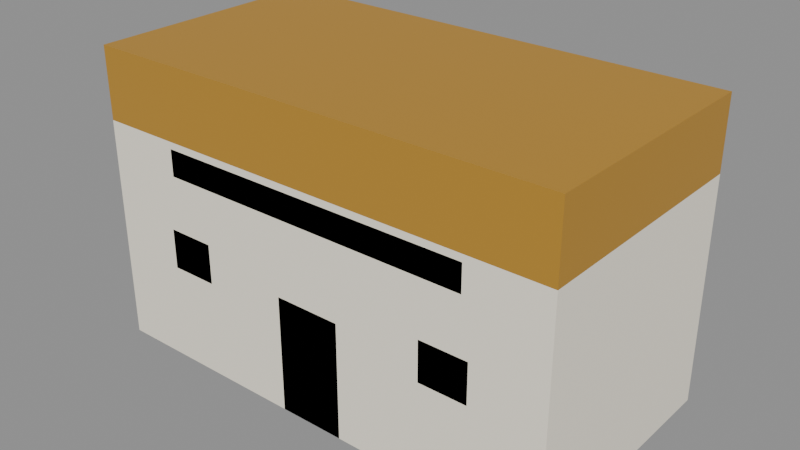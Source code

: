 # Source: gedung_bank.blend  (saved by Blender 5.3.31; exported with 4.5.12 LTS)
import bpy
from mathutils import Matrix  # noqa: F401  (used for matrix-valued properties, if any)

bpy.ops.wm.read_factory_settings(use_empty=True)
scene = bpy.context.scene
scene.name = 'Scene'

# ---- images (referenced by path relative to the original .blend; pixels are not part of the script)
import os
ASSET_DIR = os.environ.get("B2B_ASSET_DIR", "")  # directory of the original .blend (textures are referenced by path, not embedded)
HERE = os.path.dirname(os.path.abspath(__file__))  # packed textures are extracted next to this script under _unpacked/

def load_image(name, relpath, width, height, colorspace="sRGB"):
    """Load a texture the original file referenced (path relative to the .blend, or extracted next to this script)."""
    p = next((c for c in (os.path.join(HERE, relpath), os.path.join(ASSET_DIR, relpath)) if relpath and os.path.exists(c)), "")
    if p:
        img = bpy.data.images.load(p, check_existing=True)
        img.name = name
    else:  # same state as the original file: an image datablock whose file is absent (Cycles renders it pink)
        img = bpy.data.images.new(name, width, height)
        img.source = "FILE"
        img.filepath = "//" + (relpath or name)
    img.colorspace_settings.name = colorspace
    return img
img_palet_gedung_bank = load_image('palet_gedung_bank', '_unpacked/palet_gedung_bank.d19cd98f.png', 16, 4, 'sRGB')

# ---- materials (node trees are filled in below, after node groups)
mat_palet_gedung_bank = bpy.data.materials.new('palet_gedung_bank')

# ---- material node trees
mat_palet_gedung_bank.use_nodes = True; mat_palet_gedung_bank.node_tree.nodes.clear()
_N = mat_palet_gedung_bank.node_tree.nodes; _L = mat_palet_gedung_bank.node_tree.links
n0 = _N.new('ShaderNodeBsdfPrincipled'); n0.name = 'Principled BSDF'; n0.location = (-200, 100)
n0.inputs[10].default_value = 0.005
n1 = _N.new('ShaderNodeOutputMaterial'); n1.name = 'Material Output'; n1.location = (200, 100)
n2 = _N.new('ShaderNodeTexImage'); n2.name = 'Image Texture'; n2.location = (0, 0)
n2.image = img_palet_gedung_bank
n2.interpolation = 'Closest'
_L.new(n0.outputs[0], n1.inputs[0])
_L.new(n2.outputs[0], n0.inputs[0])
n1.is_active_output = True

# ---- meshes
me_gedung_bank = bpy.data.meshes.new('gedung_bank')
me_gedung_bank.from_pydata([(-4.5, -2.3, 0.0), (-4.5, -2.3, 4.256), (-4.5, 2.3, 0.0), (-4.5, 2.3, 4.256), (4.5, -2.3, 0.0), (4.5, -2.3, 4.256), (4.5, 2.3, 0.0), (4.5, 2.3, 4.256), (-4.5, -2.3, 4.256), (-4.5, -2.3, 5.6), (-4.5, 2.3, 4.256), (-4.5, 2.3, 5.6), (4.5, -2.3, 4.256), (4.5, -2.3, 5.6), (4.5, 2.3, 4.256), (4.5, 2.3, 5.6), (-0.625, -2.3, 0.0), (-0.625, -2.3, 2.2), (-0.625, -2.255, 0.0), (-0.625, -2.255, 2.2), (0.625, -2.3, 0.0), (0.625, -2.3, 2.2), (0.625, -2.255, 0.0), (0.625, -2.255, 2.2), (-3.15, -2.3, 1.838), (-3.15, -2.3, 2.588), (-3.15, -2.265, 1.838), (-3.15, -2.265, 2.588), (-2.25, -2.3, 1.838), (-2.25, -2.3, 2.588), (-2.25, -2.265, 1.838), (-2.25, -2.265, 2.588), (2.25, -2.3, 1.838), (2.25, -2.3, 2.588), (2.25, -2.265, 1.838), (2.25, -2.265, 2.588), (3.15, -2.3, 1.838), (3.15, -2.3, 2.588), (3.15, -2.265, 1.838), (3.15, -2.265, 2.588), (-3.0, -2.3, 3.626), (-3.0, -2.3, 4.126), (-3.0, -2.23, 3.626), (-3.0, -2.23, 4.126), (3.0, -2.3, 3.626), (3.0, -2.3, 4.126), (3.0, -2.23, 3.626), (3.0, -2.23, 4.126)], [], [(0, 1, 3, 2), (2, 3, 7, 6), (6, 7, 5, 4), (4, 5, 1, 0), (2, 6, 4, 0), (7, 3, 1, 5), (8, 9, 11, 10), (10, 11, 15, 14), (14, 15, 13, 12), (12, 13, 9, 8), (10, 14, 12, 8), (15, 11, 9, 13), (16, 17, 19, 18), (18, 19, 23, 22), (22, 23, 21, 20), (20, 21, 17, 16), (18, 22, 20, 16), (23, 19, 17, 21), (24, 25, 27, 26), (26, 27, 31, 30), (30, 31, 29, 28), (28, 29, 25, 24), (26, 30, 28, 24), (31, 27, 25, 29), (32, 33, 35, 34), (34, 35, 39, 38), (38, 39, 37, 36), (36, 37, 33, 32), (34, 38, 36, 32), (39, 35, 33, 37), (40, 41, 43, 42), (42, 43, 47, 46), (46, 47, 45, 44), (44, 45, 41, 40), (42, 46, 44, 40), (47, 43, 41, 45)])
_uv = me_gedung_bank.uv_layers.new(name='UVMap')
_uv.uv.foreach_set('vector', [0.125, 0.5, 0.125, 0.5, 0.125, 0.5, 0.125, 0.5, 0.125, 0.5, 0.125, 0.5, 0.125, 0.5, 0.125, 0.5, 0.125, 0.5, 0.125, 0.5, 0.125, 0.5, 0.125, 0.5, 0.125, 0.5, 0.125, 0.5, 0.125, 0.5, 0.125, 0.5, 0.125, 0.5, 0.125, 0.5, 0.125, 0.5, 0.125, 0.5, 0.125, 0.5, 0.125, 0.5, 0.125, 0.5, 0.125, 0.5, 0.375, 0.5, 0.375, 0.5, 0.375, 0.5, 0.375, 0.5, 0.375, 0.5, 0.375, 0.5, 0.375, 0.5, 0.375, 0.5, 0.375, 0.5, 0.375, 0.5, 0.375, 0.5, 0.375, 0.5, 0.375, 0.5, 0.375, 0.5, 0.375, 0.5, 0.375, 0.5, 0.375, 0.5, 0.375, 0.5, 0.375, 0.5, 0.375, 0.5, 0.375, 0.5, 0.375, 0.5, 0.375, 0.5, 0.375, 0.5, 0.625, 0.5, 0.625, 0.5, 0.625, 0.5, 0.625, 0.5, 0.625, 0.5, 0.625, 0.5, 0.625, 0.5, 0.625, 0.5, 0.625, 0.5, 0.625, 0.5, 0.625, 0.5, 0.625, 0.5, 0.625, 0.5, 0.625, 0.5, 0.625, 0.5, 0.625, 0.5, 0.625, 0.5, 0.625, 0.5, 0.625, 0.5, 0.625, 0.5, 0.625, 0.5, 0.625, 0.5, 0.625, 0.5, 0.625, 0.5, 0.875, 0.5, 0.875, 0.5, 0.875, 0.5, 0.875, 0.5, 0.875, 0.5, 0.875, 0.5, 0.875, 0.5, 0.875, 0.5, 0.875, 0.5, 0.875, 0.5, 0.875, 0.5, 0.875, 0.5, 0.875, 0.5, 0.875, 0.5, 0.875, 0.5, 0.875, 0.5, 0.875, 0.5, 0.875, 0.5, 0.875, 0.5, 0.875, 0.5, 0.875, 0.5, 0.875, 0.5, 0.875, 0.5, 0.875, 0.5, 0.875, 0.5, 0.875, 0.5, 0.875, 0.5, 0.875, 0.5, 0.875, 0.5, 0.875, 0.5, 0.875, 0.5, 0.875, 0.5, 0.875, 0.5, 0.875, 0.5, 0.875, 0.5, 0.875, 0.5, 0.875, 0.5, 0.875, 0.5, 0.875, 0.5, 0.875, 0.5, 0.875, 0.5, 0.875, 0.5, 0.875, 0.5, 0.875, 0.5, 0.875, 0.5, 0.875, 0.5, 0.875, 0.5, 0.875, 0.5, 0.875, 0.5, 0.875, 0.5, 0.875, 0.5, 0.875, 0.5, 0.875, 0.5, 0.875, 0.5, 0.875, 0.5, 0.875, 0.5, 0.875, 0.5, 0.875, 0.5, 0.875, 0.5, 0.875, 0.5, 0.875, 0.5, 0.875, 0.5, 0.875, 0.5, 0.875, 0.5, 0.875, 0.5, 0.875, 0.5, 0.875, 0.5, 0.875, 0.5, 0.875, 0.5, 0.875, 0.5, 0.875, 0.5, 0.875, 0.5])
me_gedung_bank.materials.append(mat_palet_gedung_bank)
me_gedung_bank.update()

# ---- objects
ob_gedung_bank = bpy.data.objects.new('gedung_bank', me_gedung_bank)

# ---- transforms, parenting, visibility, modifiers, constraints
ob_gedung_bank.location = (0.0, 0.0, 0.0)

# ---- collection membership
scene.collection.objects.link(ob_gedung_bank)

# ---- scene / render settings (as saved in the file)
scene.frame_start = 1; scene.frame_end = 250; scene.frame_set(1)
scene.render.engine = 'BLENDER_EEVEE_NEXT'
scene.render.bake_bias = 0.0
scene.render.bake_samples = 0
scene.render.compositor_device = 'GPU'
scene.eevee.use_volume_custom_range = False
scene.eevee.fast_gi_thickness_near = 0.1
scene.eevee.fast_gi_thickness_far = 0.0
scene.eevee.ray_tracing_options.screen_trace_thickness = 0.1
bpy.context.view_layer.update()

# ---- added for rendering (the .blend has no active camera and no usable light): camera, sun + grey world if the file has none
cam_auto = bpy.data.cameras.new('AutoCamera')
cam_auto.lens = 50.0
cam_auto.sensor_width = 36.0
cam_auto.clip_end = 1000.0
ob_auto_camera = bpy.data.objects.new('AutoCamera', cam_auto)
scene.collection.objects.link(ob_auto_camera)
ob_auto_camera.location = (10.691, -12.8293, 11.3528)
ob_auto_camera.rotation_euler = (1.09748, -7.21219e-08, 0.694738)
scene.camera = ob_auto_camera
light_auto_sun = bpy.data.lights.new('AutoSun', 'SUN')
light_auto_sun.energy = 3.0
light_auto_sun.angle = 0.0523599
ob_auto_sun = bpy.data.objects.new('AutoSun', light_auto_sun)
scene.collection.objects.link(ob_auto_sun)
ob_auto_sun.rotation_euler = (0.872665, 0.174533, 0.523599)
if scene.world is None:
    world_auto = bpy.data.worlds.new('AutoWorld')
    world_auto.color = (0.3, 0.3, 0.3)
    scene.world = world_auto
bpy.context.view_layer.update()
